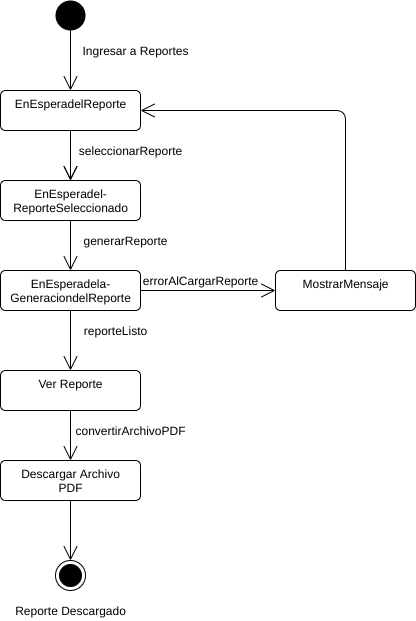

The diagram above was exported from draw.io. Its source (the exported page's mxGraphModel, read from the mxfile embedded in the PNG):
<mxGraphModel dx="1102" dy="426" grid="1" gridSize="10" guides="1" tooltips="1" connect="1" arrows="1" fold="1" page="1" pageScale="1" pageWidth="827" pageHeight="1169" math="0" shadow="0">
  <root>
    <mxCell id="E1-vfXbbIi0soB5Vaf1J-0" />
    <mxCell id="E1-vfXbbIi0soB5Vaf1J-1" parent="E1-vfXbbIi0soB5Vaf1J-0" />
    <mxCell id="EIhlqaaLJ723Z5lkUv4l-0" value="EnEsperadelReporte" style="html=1;align=center;verticalAlign=top;rounded=1;absoluteArcSize=1;arcSize=10;dashed=0;" parent="E1-vfXbbIi0soB5Vaf1J-1" vertex="1">
      <mxGeometry x="235" y="230" width="140" height="40" as="geometry" />
    </mxCell>
    <mxCell id="EIhlqaaLJ723Z5lkUv4l-1" value="" style="endArrow=open;endFill=1;endSize=12;html=1;entryX=0.5;entryY=0;entryDx=0;entryDy=0;exitX=0.5;exitY=1;exitDx=0;exitDy=0;" parent="E1-vfXbbIi0soB5Vaf1J-1" source="EIhlqaaLJ723Z5lkUv4l-2" target="EIhlqaaLJ723Z5lkUv4l-0" edge="1">
      <mxGeometry width="160" relative="1" as="geometry">
        <mxPoint x="204" y="214" as="sourcePoint" />
        <mxPoint x="364" y="214" as="targetPoint" />
      </mxGeometry>
    </mxCell>
    <mxCell id="EIhlqaaLJ723Z5lkUv4l-2" value="" style="ellipse;fillColor=#000000;strokeColor=none;" parent="E1-vfXbbIi0soB5Vaf1J-1" vertex="1">
      <mxGeometry x="290" y="140" width="30" height="30" as="geometry" />
    </mxCell>
    <mxCell id="EIhlqaaLJ723Z5lkUv4l-3" value="EnEsperadel-&lt;br&gt;ReporteSeleccionado" style="html=1;align=center;verticalAlign=top;rounded=1;absoluteArcSize=1;arcSize=10;dashed=0;" parent="E1-vfXbbIi0soB5Vaf1J-1" vertex="1">
      <mxGeometry x="235" y="320" width="140" height="40" as="geometry" />
    </mxCell>
    <mxCell id="EIhlqaaLJ723Z5lkUv4l-4" value="" style="endArrow=open;endFill=1;endSize=12;html=1;entryX=0.5;entryY=0;entryDx=0;entryDy=0;exitX=0.5;exitY=1;exitDx=0;exitDy=0;" parent="E1-vfXbbIi0soB5Vaf1J-1" source="EIhlqaaLJ723Z5lkUv4l-0" target="EIhlqaaLJ723Z5lkUv4l-3" edge="1">
      <mxGeometry width="160" relative="1" as="geometry">
        <mxPoint x="260" y="270" as="sourcePoint" />
        <mxPoint x="319" y="314" as="targetPoint" />
      </mxGeometry>
    </mxCell>
    <mxCell id="EIhlqaaLJ723Z5lkUv4l-5" value="seleccionarReporte" style="text;html=1;align=center;verticalAlign=middle;resizable=0;points=[];autosize=1;" parent="E1-vfXbbIi0soB5Vaf1J-1" vertex="1">
      <mxGeometry x="305" y="280" width="120" height="20" as="geometry" />
    </mxCell>
    <mxCell id="EIhlqaaLJ723Z5lkUv4l-6" value="" style="endArrow=open;endFill=1;endSize=12;html=1;entryX=0.5;entryY=0;entryDx=0;entryDy=0;exitX=0.5;exitY=1;exitDx=0;exitDy=0;" parent="E1-vfXbbIi0soB5Vaf1J-1" edge="1">
      <mxGeometry width="160" relative="1" as="geometry">
        <mxPoint x="305" y="270" as="sourcePoint" />
        <mxPoint x="305" y="320" as="targetPoint" />
      </mxGeometry>
    </mxCell>
    <mxCell id="EIhlqaaLJ723Z5lkUv4l-7" value="EnEsperadela-&lt;br&gt;GeneraciondelReporte" style="html=1;align=center;verticalAlign=top;rounded=1;absoluteArcSize=1;arcSize=10;dashed=0;" parent="E1-vfXbbIi0soB5Vaf1J-1" vertex="1">
      <mxGeometry x="235" y="410" width="140" height="40" as="geometry" />
    </mxCell>
    <mxCell id="EIhlqaaLJ723Z5lkUv4l-8" value="" style="endArrow=open;endFill=1;endSize=12;html=1;exitX=0.5;exitY=1;exitDx=0;exitDy=0;entryX=0.5;entryY=0;entryDx=0;entryDy=0;" parent="E1-vfXbbIi0soB5Vaf1J-1" source="EIhlqaaLJ723Z5lkUv4l-3" target="EIhlqaaLJ723Z5lkUv4l-7" edge="1">
      <mxGeometry width="160" relative="1" as="geometry">
        <mxPoint x="305" y="370" as="sourcePoint" />
        <mxPoint x="305" y="400" as="targetPoint" />
      </mxGeometry>
    </mxCell>
    <mxCell id="EIhlqaaLJ723Z5lkUv4l-9" value="generarReporte" style="text;html=1;align=center;verticalAlign=middle;resizable=0;points=[];autosize=1;" parent="E1-vfXbbIi0soB5Vaf1J-1" vertex="1">
      <mxGeometry x="310" y="370" width="100" height="20" as="geometry" />
    </mxCell>
    <mxCell id="EIhlqaaLJ723Z5lkUv4l-10" value="Ver Reporte" style="html=1;align=center;verticalAlign=top;rounded=1;absoluteArcSize=1;arcSize=10;dashed=0;" parent="E1-vfXbbIi0soB5Vaf1J-1" vertex="1">
      <mxGeometry x="235" y="510" width="140" height="40" as="geometry" />
    </mxCell>
    <mxCell id="EIhlqaaLJ723Z5lkUv4l-11" value="" style="endArrow=open;endFill=1;endSize=12;html=1;exitX=0.5;exitY=1;exitDx=0;exitDy=0;entryX=0.5;entryY=0;entryDx=0;entryDy=0;" parent="E1-vfXbbIi0soB5Vaf1J-1" source="EIhlqaaLJ723Z5lkUv4l-7" target="EIhlqaaLJ723Z5lkUv4l-10" edge="1">
      <mxGeometry width="160" relative="1" as="geometry">
        <mxPoint x="305" y="460" as="sourcePoint" />
        <mxPoint x="305" y="530" as="targetPoint" />
      </mxGeometry>
    </mxCell>
    <mxCell id="EIhlqaaLJ723Z5lkUv4l-12" value="reporteListo" style="text;html=1;align=center;verticalAlign=middle;resizable=0;points=[];autosize=1;" parent="E1-vfXbbIi0soB5Vaf1J-1" vertex="1">
      <mxGeometry x="310" y="460" width="80" height="20" as="geometry" />
    </mxCell>
    <mxCell id="EIhlqaaLJ723Z5lkUv4l-13" value="" style="endArrow=open;endFill=1;endSize=12;html=1;exitX=1;exitY=0.5;exitDx=0;exitDy=0;entryX=0;entryY=0.5;entryDx=0;entryDy=0;" parent="E1-vfXbbIi0soB5Vaf1J-1" edge="1">
      <mxGeometry width="160" relative="1" as="geometry">
        <mxPoint x="375" y="430" as="sourcePoint" />
        <mxPoint x="510" y="430" as="targetPoint" />
      </mxGeometry>
    </mxCell>
    <mxCell id="EIhlqaaLJ723Z5lkUv4l-14" value="MostrarMensaje" style="html=1;align=center;verticalAlign=top;rounded=1;absoluteArcSize=1;arcSize=10;dashed=0;" parent="E1-vfXbbIi0soB5Vaf1J-1" vertex="1">
      <mxGeometry x="510" y="410" width="140" height="40" as="geometry" />
    </mxCell>
    <mxCell id="EIhlqaaLJ723Z5lkUv4l-15" value="errorAlCargarReporte" style="text;html=1;align=center;verticalAlign=middle;resizable=0;points=[];autosize=1;" parent="E1-vfXbbIi0soB5Vaf1J-1" vertex="1">
      <mxGeometry x="370" y="410" width="130" height="20" as="geometry" />
    </mxCell>
    <mxCell id="EIhlqaaLJ723Z5lkUv4l-16" value="" style="endArrow=open;endFill=1;endSize=12;html=1;exitX=0.5;exitY=0;exitDx=0;exitDy=0;entryX=1;entryY=0.5;entryDx=0;entryDy=0;edgeStyle=elbowEdgeStyle;" parent="E1-vfXbbIi0soB5Vaf1J-1" source="EIhlqaaLJ723Z5lkUv4l-14" target="EIhlqaaLJ723Z5lkUv4l-0" edge="1">
      <mxGeometry width="160" relative="1" as="geometry">
        <mxPoint x="385" y="350" as="sourcePoint" />
        <mxPoint x="520" y="350" as="targetPoint" />
        <Array as="points">
          <mxPoint x="580" y="290" />
        </Array>
      </mxGeometry>
    </mxCell>
    <mxCell id="EIhlqaaLJ723Z5lkUv4l-17" value="" style="ellipse;html=1;shape=endState;fillColor=#000000;strokeColor=#000000;" parent="E1-vfXbbIi0soB5Vaf1J-1" vertex="1">
      <mxGeometry x="290" y="700" width="30" height="30" as="geometry" />
    </mxCell>
    <mxCell id="EIhlqaaLJ723Z5lkUv4l-18" value="" style="endArrow=open;endFill=1;endSize=12;html=1;exitX=0.5;exitY=1;exitDx=0;exitDy=0;entryX=0.5;entryY=0;entryDx=0;entryDy=0;" parent="E1-vfXbbIi0soB5Vaf1J-1" source="EIhlqaaLJ723Z5lkUv4l-10" target="EIhlqaaLJ723Z5lkUv4l-23" edge="1">
      <mxGeometry width="160" relative="1" as="geometry">
        <mxPoint x="349.5" y="575" as="sourcePoint" />
        <mxPoint x="305" y="580" as="targetPoint" />
      </mxGeometry>
    </mxCell>
    <mxCell id="EIhlqaaLJ723Z5lkUv4l-19" value="Ingresar a Reportes" style="text;html=1;align=center;verticalAlign=middle;resizable=0;points=[];autosize=1;" parent="E1-vfXbbIi0soB5Vaf1J-1" vertex="1">
      <mxGeometry x="310" y="180" width="120" height="20" as="geometry" />
    </mxCell>
    <mxCell id="EIhlqaaLJ723Z5lkUv4l-20" value="Reporte Descargado" style="text;html=1;align=center;verticalAlign=middle;resizable=0;points=[];autosize=1;" parent="E1-vfXbbIi0soB5Vaf1J-1" vertex="1">
      <mxGeometry x="240" y="740" width="130" height="20" as="geometry" />
    </mxCell>
    <mxCell id="EIhlqaaLJ723Z5lkUv4l-23" value="Descargar Archivo&lt;br&gt;PDF" style="html=1;align=center;verticalAlign=top;rounded=1;absoluteArcSize=1;arcSize=10;dashed=0;" parent="E1-vfXbbIi0soB5Vaf1J-1" vertex="1">
      <mxGeometry x="235" y="600" width="140" height="40" as="geometry" />
    </mxCell>
    <mxCell id="EIhlqaaLJ723Z5lkUv4l-24" value="" style="endArrow=open;endFill=1;endSize=12;html=1;exitX=0.5;exitY=1;exitDx=0;exitDy=0;" parent="E1-vfXbbIi0soB5Vaf1J-1" source="EIhlqaaLJ723Z5lkUv4l-23" edge="1">
      <mxGeometry width="160" relative="1" as="geometry">
        <mxPoint x="524.5" y="585" as="sourcePoint" />
        <mxPoint x="305" y="700" as="targetPoint" />
      </mxGeometry>
    </mxCell>
    <mxCell id="EIhlqaaLJ723Z5lkUv4l-26" value="convertirArchivoPDF" style="text;html=1;align=center;verticalAlign=middle;resizable=0;points=[];autosize=1;" parent="E1-vfXbbIi0soB5Vaf1J-1" vertex="1">
      <mxGeometry x="300" y="560" width="130" height="20" as="geometry" />
    </mxCell>
  </root>
</mxGraphModel>